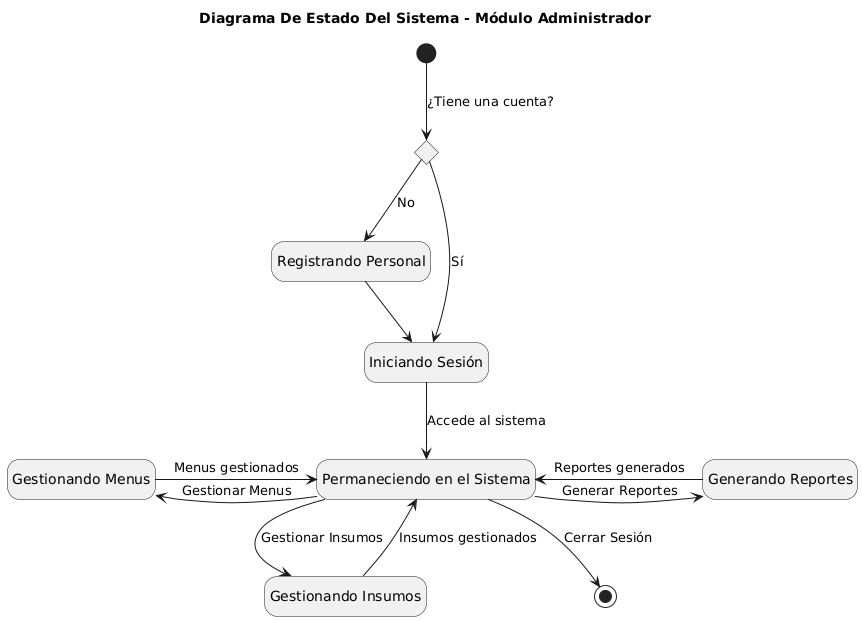

The diagram above was rendered by PlantUML. Its source (embedded in the PNG):
@startuml
title Diagrama De Estado Del Sistema - Módulo Administrador
hide empty description

state "Registrando Personal" as registrar
state "Iniciando Sesión" as iniciarSesión
state "Gestionando Menus" as gestionarMenus
state "Generando Reportes" as generarReportes
state "Gestionando Insumos" as gestionarInsumos

state choice1 <<choice>>
state "Permaneciendo en el Sistema" as permanecer


[*] --> choice1 : ¿Tiene una cuenta?
choice1 --> registrar : No
choice1 --> iniciarSesión : Sí
registrar --> iniciarSesión
iniciarSesión --> permanecer : Accede al sistema

permanecer -l-> gestionarMenus : Gestionar Menus
gestionarMenus -r-> permanecer : Menus gestionados

permanecer -r-> generarReportes : Generar Reportes
generarReportes -l-> permanecer : Reportes generados

permanecer --> gestionarInsumos : Gestionar Insumos
gestionarInsumos --> permanecer : Insumos gestionados

permanecer --> [*] : Cerrar Sesión
@enduml